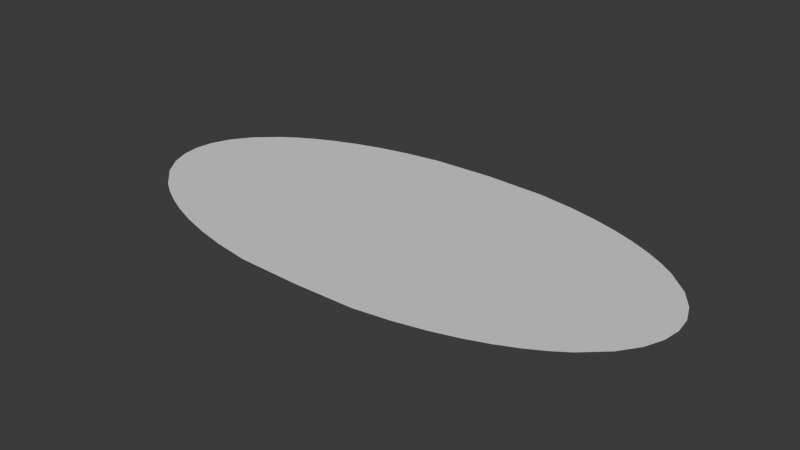 # Source: Mollweide_projection.blend  (saved by Blender 4.5.87; exported with 4.5.12 LTS)
import bpy
from mathutils import Matrix  # noqa: F401  (used for matrix-valued properties, if any)

bpy.ops.wm.read_factory_settings(use_empty=True)
scene = bpy.context.scene
scene.name = 'Scene'

# ---- collections
col_collection = bpy.data.collections.new('Collection'); scene.collection.children.link(col_collection)

# ---- node groups
ng_getbackmeridian = bpy.data.node_groups.new('GetBackMeridian()', 'GeometryNodeTree')
_s = ng_getbackmeridian.interface.new_socket(name='Boolean', in_out='OUTPUT', socket_type='NodeSocketBool')
_N = ng_getbackmeridian.nodes; _L = ng_getbackmeridian.links
n0 = _N.new('NodeGroupInput'); n0.name = 'Group Input'; n0.location = (-475, 0)
n1 = _N.new('FunctionNodeCompare'); n1.name = 'Compare.001'; n1.location = (138, 16)
n1.label = '<= 0'
n1.width = 100
n1.hide = True
n1.operation = 'LESS_EQUAL'
n1.inputs[6].default_value = (0.0, 0.0, 0.0, 0.0)
n1.inputs[7].default_value = (0.0, 0.0, 0.0, 0.0)
n2 = _N.new('FunctionNodeCompare'); n2.name = 'Compare'; n2.location = (140, -32)
n2.label = '== 0'
n2.width = 100
n2.hide = True
n2.operation = 'EQUAL'
n2.inputs[6].default_value = (0.0, 0.0, 0.0, 0.0)
n2.inputs[7].default_value = (0.0, 0.0, 0.0, 0.0)
n3 = _N.new('GeometryNodeInputPosition'); n3.name = 'Position.001'; n3.location = (-275, -26)
n4 = _N.new('ShaderNodeSeparateXYZ'); n4.name = 'Separate XYZ.001'; n4.location = (-71, 32)
n5 = _N.new('FunctionNodeBooleanMath'); n5.name = 'Boolean Math'; n5.location = (275, -8)
n5.width = 100
n5.hide = True
n6 = _N.new('NodeGroupOutput'); n6.name = 'Group Output'; n6.location = (518, 7)
_L.new(n4.outputs[0], n1.inputs[0])
_L.new(n3.outputs[0], n4.inputs[0])
_L.new(n4.outputs[1], n2.inputs[0])
_L.new(n1.outputs[0], n5.inputs[0])
_L.new(n2.outputs[0], n5.inputs[1])
_L.new(n5.outputs[0], n6.inputs[0])
n6.is_active_output = True
ng_mollweideprojection_001 = bpy.data.node_groups.new('MollweideProjection.001', 'GeometryNodeTree')
_s = ng_mollweideprojection_001.interface.new_socket(name='Geometry', in_out='OUTPUT', socket_type='NodeSocketGeometry')
_s = ng_mollweideprojection_001.interface.new_socket(name='Geometry', in_out='INPUT', socket_type='NodeSocketGeometry')
_s = ng_mollweideprojection_001.interface.new_socket(name='MollweideRadius', in_out='INPUT', socket_type='NodeSocketFloat')
_s.subtype = 'DISTANCE'
_s.default_value = 1.0
_s.min_value = 0.01
ng_mollweideprojection_001.is_modifier = True
_N = ng_mollweideprojection_001.nodes; _L = ng_mollweideprojection_001.links
n0 = _N.new('NodeFrame'); n0.name = 'Frame.020'; n0.location = (3196, 399)
n0.label = 'No Need to Hold Poles'
n0.width = 244
n1 = _N.new('NodeFrame'); n1.name = 'Frame.010'; n1.location = (-1616, 1340)
n1.label = 'Cut Back Meridian'
n1.width = 4309
n2 = _N.new('NodeFrame'); n2.name = 'Frame.004'; n2.location = (1638, -603)
n2.label = 'Find Faces Connected to BackMedian'
n2.width = 865
n3 = _N.new('NodeFrame'); n3.name = 'Frame.003'; n3.location = (1674, -387)
n3.label = 'Find BackMedian'
n3.width = 785
n4 = _N.new('NodeFrame'); n4.name = 'Frame.006'; n4.location = (2614, -751)
n4.label = 'Vertices Connected to Minus Faces'
n4.width = 363
n5 = _N.new('NodeFrame'); n5.name = 'Frame.005'; n5.location = (2647, -431)
n5.label = 'Vertices Connected to Plus Faces'
n5.width = 337
n6 = _N.new('NodeFrame'); n6.name = 'Frame.008'; n6.location = (3300, -593)
n6.label = 'Shift Minus Vertices'
n6.width = 465
n7 = _N.new('NodeFrame'); n7.name = 'Frame.007'; n7.location = (3152, -267)
n7.label = 'Shift Plus Vertices'
n7.width = 380
n8 = _N.new('NodeFrame'); n8.name = 'Frame.002'; n8.location = (2270, -40)
n8.label = 'Store Poles'
n8.width = 619
n9 = _N.new('NodeFrame'); n9.name = 'Frame.019'; n9.location = (30, -776)
n9.label = 'Input Geometry'
n9.width = 200
n10 = _N.new('NodeFrame'); n10.name = 'Frame.009'; n10.location = (3455, -911)
n10.label = 'Shift Back Poles'
n10.width = 824
n11 = _N.new('NodeFrame'); n11.name = 'Frame.018'; n11.location = (-1405, -159)
n11.label = 'Convert To Mollweide Position'
n11.width = 4089
n12 = _N.new('NodeFrame'); n12.name = 'Frame.017'; n12.location = (3101, -607)
n12.label = 'Mollweide Y'
n12.width = 629
n13 = _N.new('NodeFrame'); n13.name = 'Frame.015'; n13.location = (30, -145)
n13.label = 'R'
n13.width = 200
n14 = _N.new('NodeFrame'); n14.name = 'Frame.016'; n14.location = (2850, -40)
n14.label = 'Mollweide X'
n14.width = 881
n15 = _N.new('NodeFrame'); n15.name = 'Frame.014'; n15.location = (30, -40)
n15.label = 'R'
n15.width = 200
n16 = _N.new('NodeFrame'); n16.name = 'Frame.013'; n16.location = (748, -229)
n16.label = 'lambda'
n16.width = 200
n17 = _N.new('NodeFrame'); n17.name = 'Frame.011'; n17.location = (1068, -469)
n17.label = 'Iteration to Find Auxiliary Theta'
n17.width = 1843
n18 = _N.new('NodeFrame'); n18.name = 'Frame.012'; n18.location = (30, -143)
n18.label = 'LatLon Phi'
n18.width = 160
n19 = _N.new('NodeFrame'); n19.name = 'Frame.001'; n19.location = (665, -620)
n19.label = 'Spherical Theta'
n19.width = 160
n20 = _N.new('NodeFrame'); n20.name = 'Frame'; n20.location = (323, -238)
n20.label = 'lambda'
n20.width = 76
n21 = _N.new('GeometryNodeSetPosition'); n21.name = 'Set Position'; n21.location = (4225, 29)
n22 = _N.new('NodeGroupOutput'); n22.name = 'Group Output'; n22.location = (4634, 81)
n23 = _N.new('NodeGroupInput'); n23.name = 'Group Input.004'; n23.location = (4083, 164)
n24 = _N.new('GeometryNodeTriangulate'); n24.name = 'Triangulate'; n24.location = (644, -753)
n24.quad_method = 'FIXED'
n24.ngon_method = 'CLIP'
n25 = _N.new('GeometryNodeGroup'); n25.name = 'Group'; n25.location = (282, -894)
n25.width = 214
n25.node_tree = ng_getbackmeridian
n26 = _N.new('GeometryNodeGroup'); n26.name = 'Group.001'; n26.location = (700, -954)
n26.width = 214
n26.node_tree = ng_getbackmeridian
n27 = _N.new('NodeReroute'); n27.name = 'Reroute.008'; n27.location = (1768, -180)
n27.width = 16
n27.socket_idname = 'NodeSocketGeometry'
n28 = _N.new('GeometryNodeFaceOfCorner'); n28.name = 'Face of Corner'; n28.location = (326, -262)
n29 = _N.new('GeometryNodeInputPosition'); n29.name = 'Position.004'; n29.location = (320, -188)
n30 = _N.new('ShaderNodeSeparateXYZ'); n30.name = 'Separate XYZ.004'; n30.location = (695, -114)
n31 = _N.new('GeometryNodeCornersOfVertex'); n31.name = 'Corners of Vertex'; n31.location = (30, -315)
n32 = _N.new('GeometryNodeSampleIndex'); n32.name = 'Sample Index'; n32.location = (519, -40)
n32.data_type = 'FLOAT_VECTOR'
n32.domain = 'FACE'
n33 = _N.new('GeometryNodeSplitEdges'); n33.name = 'Split Edges'; n33.location = (1151, -739)
n34 = _N.new('GeometryNodeInputPosition'); n34.name = 'Position.005'; n34.location = (30, -110)
n35 = _N.new('FunctionNodeCompare'); n35.name = 'Compare.004'; n35.location = (518, -51)
n35.label = '<= 0'
n35.width = 100
n35.hide = True
n35.operation = 'LESS_EQUAL'
n35.inputs[6].default_value = (0.0, 0.0, 0.0, 0.0)
n35.inputs[7].default_value = (0.0, 0.0, 0.0, 0.0)
n36 = _N.new('FunctionNodeCompare'); n36.name = 'Compare.005'; n36.location = (520, -99)
n36.label = '== 0'
n36.width = 100
n36.hide = True
n36.operation = 'EQUAL'
n36.inputs[6].default_value = (0.0, 0.0, 0.0, 0.0)
n36.inputs[7].default_value = (0.0, 0.0, 0.0, 0.0)
n37 = _N.new('ShaderNodeSeparateXYZ'); n37.name = 'Separate XYZ.003'; n37.location = (217, -40)
n38 = _N.new('FunctionNodeBooleanMath'); n38.name = 'Boolean Math.002'; n38.location = (655, -75)
n38.width = 100
n38.hide = True
n39 = _N.new('FunctionNodeCompare'); n39.name = 'Compare.007'; n39.location = (30, -72)
n39.label = '< 0'
n39.width = 100
n39.hide = True
n39.operation = 'LESS_THAN'
n39.inputs[6].default_value = (0.0, 0.0, 0.0, 0.0)
n39.inputs[7].default_value = (0.0, 0.0, 0.0, 0.0)
n40 = _N.new('FunctionNodeBooleanMath'); n40.name = 'Boolean Math.004'; n40.location = (233, -45)
n40.width = 100
n40.hide = True
n41 = _N.new('FunctionNodeCompare'); n41.name = 'Compare.006'; n41.location = (30, -78)
n41.label = '> 0'
n41.width = 100
n41.hide = True
n41.inputs[6].default_value = (0.0, 0.0, 0.0, 0.0)
n41.inputs[7].default_value = (0.0, 0.0, 0.0, 0.0)
n42 = _N.new('FunctionNodeBooleanMath'); n42.name = 'Boolean Math.003'; n42.location = (207, -45)
n42.width = 100
n42.hide = True
n43 = _N.new('ShaderNodeCombineXYZ'); n43.name = 'Combine XYZ.001'; n43.location = (30, -216)
n43.hide = True
n44 = _N.new('GeometryNodeSetPosition'); n44.name = 'Set Position.001'; n44.location = (210, -40)
n45 = _N.new('GeometryNodeSetPosition'); n45.name = 'Set Position.002'; n45.location = (295, -40)
n46 = _N.new('ShaderNodeMath'); n46.name = 'Math.020'; n46.location = (30, -187)
n46.width = 101
n46.hide = True
n46.operation = 'MULTIPLY'
n46.inputs[1].default_value = -1.0
n47 = _N.new('ShaderNodeCombineXYZ'); n47.name = 'Combine XYZ.002'; n47.location = (164, -225)
n47.width = 122
n47.hide = True
n48 = _N.new('ShaderNodeValue'); n48.name = 'Value'; n48.location = (2833, -614)
n48.label = 'Very Small Shift Value'
n48.width = 200
n48.outputs[0].default_value = 0.0001
n49 = _N.new('FunctionNodeBooleanMath'); n49.name = 'Boolean Math.005'; n49.location = (166, -230)
n49.width = 100
n49.hide = True
n50 = _N.new('FunctionNodeCompare'); n50.name = 'Compare.009'; n50.location = (30, -279)
n50.label = '== 0'
n50.width = 100
n50.hide = True
n50.operation = 'EQUAL'
n50.inputs[6].default_value = (0.0, 0.0, 0.0, 0.0)
n50.inputs[7].default_value = (0.0, 0.0, 0.0, 0.0)
n50.inputs[12].default_value = 0.01
n51 = _N.new('FunctionNodeCompare'); n51.name = 'Compare.008'; n51.location = (32, -205)
n51.label = '== 0'
n51.width = 100
n51.hide = True
n51.operation = 'EQUAL'
n51.inputs[6].default_value = (0.0, 0.0, 0.0, 0.0)
n51.inputs[7].default_value = (0.0, 0.0, 0.0, 0.0)
n51.inputs[12].default_value = 0.01
n52 = _N.new('GeometryNodeStoreNamedAttribute'); n52.name = 'Store Named Attribute'; n52.location = (449, -40)
n52.data_type = 'BOOLEAN'
n52.inputs[2].default_value = 'Pole'
n52.inputs[3].default_value = True
n53 = _N.new('NodeGroupInput'); n53.name = 'Group Input.003'; n53.location = (30, -40)
n54 = _N.new('ShaderNodeCombineXYZ'); n54.name = 'Combine XYZ.003'; n54.location = (411, -190)
n55 = _N.new('ShaderNodeSeparateXYZ'); n55.name = 'Separate XYZ.001'; n55.location = (207, -213)
n56 = _N.new('GeometryNodeInputPosition'); n56.name = 'Position.001'; n56.location = (30, -209)
n57 = _N.new('GeometryNodeSetPosition'); n57.name = 'Set Position.003'; n57.location = (654, -44)
n58 = _N.new('GeometryNodeInputNamedAttribute'); n58.name = 'Named Attribute'; n58.location = (217, -40)
n58.width = 131
n58.data_type = 'BOOLEAN'
n58.inputs[0].default_value = 'Pole'
n59 = _N.new('GeometryNodeRemoveAttribute'); n59.name = 'Remove Named Attribute'; n59.location = (30, -40)
n59.width = 184
n59.inputs[1].default_value = 'Pole'
n60 = _N.new('NodeGroupInput'); n60.name = 'Group Input.001'; n60.location = (30, -40)
n61 = _N.new('ShaderNodeMath'); n61.name = 'Math.015'; n61.location = (261, -45)
n61.width = 100
n61.hide = True
n61.operation = 'SINE'
n62 = _N.new('ShaderNodeCombineXYZ'); n62.name = 'Combine XYZ'; n62.location = (3919, -437)
n63 = _N.new('ShaderNodeMath'); n63.name = 'Math.018'; n63.location = (499, -147)
n63.width = 100
n63.hide = True
n63.operation = 'MULTIPLY'
n64 = _N.new('ShaderNodeMath'); n64.name = 'Math.002'; n64.location = (287, -242)
n64.label = 'x sqrt(2)'
n64.width = 105
n64.hide = True
n64.operation = 'MULTIPLY'
n64.inputs[1].default_value = 1.414
n65 = _N.new('NodeGroupInput'); n65.name = 'Group Input.002'; n65.location = (30, -40)
n66 = _N.new('ShaderNodeMath'); n66.name = 'Math.003'; n66.location = (525, -202)
n66.width = 100
n66.hide = True
n66.operation = 'MULTIPLY'
n67 = _N.new('ShaderNodeMath'); n67.name = 'Math.001'; n67.location = (301, -137)
n67.label = 'x 2 sqrt(2) / pi'
n67.width = 126
n67.hide = True
n67.operation = 'MULTIPLY'
n67.inputs[1].default_value = 0.9003
n68 = _N.new('ShaderNodeMath'); n68.name = 'Math.017'; n68.location = (751, -276)
n68.width = 100
n68.hide = True
n68.operation = 'MULTIPLY'
n69 = _N.new('ShaderNodeMath'); n69.name = 'Math'; n69.location = (30, -40)
n69.operation = 'ARCTAN2'
n70 = _N.new('ShaderNodeMath'); n70.name = 'Math.014'; n70.location = (1417, -199)
n70.operation = 'SUBTRACT'
n71 = _N.new('NodeReroute'); n71.name = 'Reroute.004'; n71.location = (1319, -382)
n71.width = 16
n71.socket_idname = 'NodeSocketFloat'
n72 = _N.new('NodeReroute'); n72.name = 'Reroute.003'; n72.location = (582, -380)
n72.width = 16
n72.socket_idname = 'NodeSocketFloat'
n73 = _N.new('ShaderNodeMath'); n73.name = 'Math.010'; n73.location = (993, -137)
n73.width = 100
n73.hide = True
n74 = _N.new('ShaderNodeMath'); n74.name = 'Math.008'; n74.location = (804, -45)
n74.label = 'x (- pi)'
n74.width = 100
n74.hide = True
n74.operation = 'MULTIPLY'
n74.inputs[1].default_value = -3.142
n75 = _N.new('ShaderNodeMath'); n75.name = 'Math.019'; n75.location = (30, -45)
n75.label = 'pi/2 - theta'
n75.width = 100
n75.hide = True
n75.operation = 'SUBTRACT'
n75.inputs[0].default_value = 1.571
n76 = _N.new('GeometryNodeRepeatInput'); n76.name = 'Repeat Input'; n76.location = (227, -109)
n76.inputs[0].default_value = 10
n77 = _N.new('ShaderNodeMath'); n77.name = 'Math.005'; n77.location = (502, -153)
n77.label = ' x 2'
n77.width = 100
n77.hide = True
n77.operation = 'MULTIPLY'
n77.inputs[1].default_value = 2.0
n78 = _N.new('ShaderNodeMath'); n78.name = 'Math.006'; n78.location = (648, -123)
n78.width = 100
n78.hide = True
n78.operation = 'SINE'
n79 = _N.new('ShaderNodeMath'); n79.name = 'Math.009'; n79.location = (798, -144)
n79.width = 100
n79.hide = True
n80 = _N.new('GeometryNodeRepeatOutput'); n80.name = 'Repeat Output'; n80.location = (1673, -102)
n80.repeat_items.clear()
_it = n80.repeat_items.new('FLOAT', 'AuxThetaN')
n81 = _N.new('ShaderNodeMath'); n81.name = 'Math.013'; n81.location = (1149, -201)
n81.width = 100
n81.hide = True
n81.operation = 'DIVIDE'
n82 = _N.new('GeometryNodeInputPosition'); n82.name = 'Position'; n82.location = (30, -488)
n83 = _N.new('ShaderNodeVectorMath'); n83.name = 'Vector Math'; n83.location = (230, -513)
n83.width = 102
n83.hide = True
n83.operation = 'NORMALIZE'
n84 = _N.new('ShaderNodeSeparateXYZ'); n84.name = 'Separate XYZ'; n84.location = (401, -420)
n85 = _N.new('ShaderNodeMath'); n85.name = 'Math.004'; n85.location = (30, -45)
n85.width = 100
n85.hide = True
n85.operation = 'ARCCOSINE'
n86 = _N.new('NodeReroute'); n86.name = 'Reroute'; n86.location = (38, -48)
n86.width = 16
n86.socket_idname = 'NodeSocketFloat'
n87 = _N.new('ShaderNodeMath'); n87.name = 'Math.007'; n87.location = (533, -229)
n87.width = 100
n87.hide = True
n87.operation = 'COSINE'
n88 = _N.new('ShaderNodeMath'); n88.name = 'Math.021'; n88.location = (687, -232)
n88.width = 100
n88.hide = True
n88.operation = 'MULTIPLY'
n89 = _N.new('ShaderNodeMath'); n89.name = 'Math.012'; n89.location = (828, -235)
n89.label = 'x 4'
n89.width = 100
n89.hide = True
n89.operation = 'MULTIPLY'
n89.inputs[1].default_value = 4.0
n90 = _N.new('ShaderNodeMath'); n90.name = 'Math.016'; n90.location = (525, -335)
n90.width = 100
n90.hide = True
n90.operation = 'COSINE'
n76.pair_with_output(n80)
n2.parent = n1
n3.parent = n1
n4.parent = n1
n5.parent = n1
n6.parent = n1
n7.parent = n1
n8.parent = n1
n9.parent = n1
n10.parent = n1
n12.parent = n11
n13.parent = n12
n14.parent = n11
n15.parent = n14
n16.parent = n11
n17.parent = n11
n18.parent = n17
n19.parent = n11
n20.parent = n14
n24.parent = n1
n25.parent = n1
n26.parent = n1
n27.parent = n1
n28.parent = n2
n29.parent = n2
n30.parent = n2
n31.parent = n2
n32.parent = n2
n33.parent = n1
n34.parent = n3
n35.parent = n3
n36.parent = n3
n37.parent = n3
n38.parent = n3
n39.parent = n4
n40.parent = n4
n41.parent = n5
n42.parent = n5
n43.parent = n7
n44.parent = n7
n45.parent = n6
n46.parent = n6
n47.parent = n6
n48.parent = n1
n49.parent = n8
n50.parent = n8
n51.parent = n8
n52.parent = n8
n53.parent = n9
n54.parent = n10
n55.parent = n10
n56.parent = n10
n57.parent = n10
n58.parent = n10
n59.parent = n0
n60.parent = n13
n61.parent = n12
n62.parent = n11
n63.parent = n12
n64.parent = n12
n65.parent = n15
n66.parent = n14
n67.parent = n14
n68.parent = n14
n69.parent = n16
n70.parent = n17
n71.parent = n17
n72.parent = n17
n73.parent = n17
n74.parent = n17
n75.parent = n18
n76.parent = n17
n77.parent = n17
n78.parent = n17
n79.parent = n17
n80.parent = n17
n81.parent = n17
n82.parent = n11
n83.parent = n11
n84.parent = n11
n85.parent = n19
n86.parent = n20
n87.parent = n17
n88.parent = n17
n89.parent = n17
n90.parent = n14
_L.new(n82.outputs[0], n83.inputs[0])
_L.new(n83.outputs[0], n84.inputs[0])
_L.new(n67.outputs[0], n66.inputs[0])
_L.new(n86.outputs[0], n66.inputs[1])
_L.new(n60.outputs[1], n64.inputs[0])
_L.new(n65.outputs[1], n67.inputs[0])
_L.new(n84.outputs[2], n85.inputs[0])
_L.new(n76.outputs[1], n77.inputs[0])
_L.new(n77.outputs[0], n78.inputs[0])
_L.new(n84.outputs[2], n74.inputs[0])
_L.new(n78.outputs[0], n79.inputs[0])
_L.new(n77.outputs[0], n79.inputs[1])
_L.new(n74.outputs[0], n73.inputs[0])
_L.new(n79.outputs[0], n73.inputs[1])
_L.new(n73.outputs[0], n81.inputs[0])
_L.new(n76.outputs[1], n72.inputs[0])
_L.new(n72.outputs[0], n71.inputs[0])
_L.new(n71.outputs[0], n70.inputs[0])
_L.new(n81.outputs[0], n70.inputs[1])
_L.new(n70.outputs[0], n80.inputs[0])
_L.new(n80.outputs[0], n61.inputs[0])
_L.new(n80.outputs[0], n90.inputs[0])
_L.new(n66.outputs[0], n68.inputs[0])
_L.new(n90.outputs[0], n68.inputs[1])
_L.new(n64.outputs[0], n63.inputs[1])
_L.new(n61.outputs[0], n63.inputs[0])
_L.new(n68.outputs[0], n62.inputs[0])
_L.new(n63.outputs[0], n62.inputs[1])
_L.new(n62.outputs[0], n21.inputs[2])
_L.new(n85.outputs[0], n75.inputs[1])
_L.new(n75.outputs[0], n76.inputs[1])
_L.new(n25.outputs[0], n24.inputs[1])
_L.new(n53.outputs[0], n24.inputs[0])
_L.new(n24.outputs[0], n33.inputs[0])
_L.new(n37.outputs[1], n36.inputs[0])
_L.new(n36.outputs[0], n35.inputs[2])
_L.new(n37.outputs[0], n35.inputs[0])
_L.new(n35.outputs[0], n38.inputs[0])
_L.new(n36.outputs[0], n38.inputs[1])
_L.new(n28.outputs[0], n32.inputs[2])
_L.new(n29.outputs[0], n32.inputs[1])
_L.new(n32.outputs[0], n30.inputs[0])
_L.new(n30.outputs[1], n41.inputs[0])
_L.new(n33.outputs[0], n32.inputs[0])
_L.new(n33.outputs[0], n27.inputs[0])
_L.new(n38.outputs[0], n42.inputs[0])
_L.new(n41.outputs[0], n42.inputs[1])
_L.new(n42.outputs[0], n44.inputs[1])
_L.new(n30.outputs[1], n39.inputs[0])
_L.new(n38.outputs[0], n40.inputs[0])
_L.new(n39.outputs[0], n40.inputs[1])
_L.new(n48.outputs[0], n43.inputs[1])
_L.new(n43.outputs[0], n44.inputs[3])
_L.new(n48.outputs[0], n46.inputs[0])
_L.new(n47.outputs[0], n45.inputs[3])
_L.new(n34.outputs[0], n37.inputs[0])
_L.new(n44.outputs[0], n45.inputs[0])
_L.new(n46.outputs[0], n47.inputs[1])
_L.new(n40.outputs[0], n45.inputs[1])
_L.new(n84.outputs[1], n69.inputs[0])
_L.new(n84.outputs[0], n69.inputs[1])
_L.new(n31.outputs[0], n28.inputs[0])
_L.new(n26.outputs[0], n33.inputs[1])
_L.new(n37.outputs[0], n51.inputs[0])
_L.new(n37.outputs[1], n50.inputs[1])
_L.new(n51.outputs[0], n49.inputs[0])
_L.new(n50.outputs[0], n49.inputs[1])
_L.new(n49.outputs[0], n52.inputs[1])
_L.new(n27.outputs[0], n52.inputs[0])
_L.new(n52.outputs[0], n44.inputs[0])
_L.new(n58.outputs[0], n57.inputs[1])
_L.new(n56.outputs[0], n55.inputs[0])
_L.new(n55.outputs[2], n54.inputs[2])
_L.new(n54.outputs[0], n57.inputs[2])
_L.new(n45.outputs[0], n57.inputs[0])
_L.new(n59.outputs[0], n21.inputs[0])
_L.new(n69.outputs[0], n86.inputs[0])
_L.new(n57.outputs[0], n59.inputs[0])
_L.new(n21.outputs[0], n22.inputs[0])
_L.new(n76.outputs[1], n87.inputs[0])
_L.new(n87.outputs[0], n88.inputs[0])
_L.new(n87.outputs[0], n88.inputs[1])
_L.new(n89.outputs[0], n81.inputs[1])
_L.new(n88.outputs[0], n89.inputs[0])
n22.is_active_output = True

# ---- world
world_world = bpy.data.worlds.new('World'); scene.world = world_world
world_world.use_nodes = True; world_world.node_tree.nodes.clear()
_N = world_world.node_tree.nodes; _L = world_world.node_tree.links
n0 = _N.new('ShaderNodeOutputWorld'); n0.name = 'World Output'; n0.location = (300, 300)
n1 = _N.new('ShaderNodeBackground'); n1.name = 'Background'; n1.location = (10, 300)
n1.inputs[0].default_value = (0.05088, 0.05088, 0.05088, 1.0)
_L.new(n1.outputs[0], n0.inputs[0])
n0.is_active_output = True
world_world.color = (0.05088, 0.05088, 0.05088)
world_world.use_sun_shadow = False
world_world.sun_shadow_jitter_overblur = 0.0

# ---- meshes
me_healpix_sphere_nside8 = bpy.data.meshes.new('healpix_sphere_nside8')
me_healpix_sphere_nside8.from_pydata([(0.1019, 7.51e-08, 0.9948), (6.241e-18, 0.1019, 0.9948), (0.0, 7.55e-08, 1.0), (-1.872e-17, -0.1019, 0.9948), (0.1436, -0.1436, 0.9792), (1.243e-17, 0.2031, 0.9792), (-0.1436, 0.1436, 0.9792), (-0.1019, 7.51e-08, 0.9948), (-0.262, -0.1513, 0.9531), (-0.1436, -0.1436, 0.9792), (-3.73e-17, -0.2031, 0.9792), (0.262, -0.1513, 0.9531), (0.3026, 7.196e-08, 0.9531), (0.1436, 0.1436, 0.9792), (0.1513, 0.262, 0.9531), (0.1529, 0.3692, 0.9167), (1.853e-17, 0.3026, 0.9531), (-0.262, 0.1513, 0.9531), (-0.2031, 7.393e-08, 0.9792), (-0.3026, 7.196e-08, 0.9531), (-0.3692, -0.1529, 0.9167), (-0.1513, -0.262, 0.9531), (-5.558e-17, -0.3026, 0.9531), (0.1513, -0.262, 0.9531), (0.2031, 7.393e-08, 0.9792), (0.3692, -0.1529, 0.9167), (0.3997, 6.921e-08, 0.9167), (0.262, 0.1513, 0.9531), (0.2826, 0.2826, 0.9167), (0.29, 0.3992, 0.8698), (0.1525, 0.4693, 0.8698), (-0.1529, 0.3692, 0.9167), (-0.1513, 0.262, 0.9531), (-0.2826, 0.2826, 0.9167), (-0.3692, 0.1529, 0.9167), (-0.4693, 0.1525, 0.8698), (-0.2826, -0.2826, 0.9167), (-0.29, -0.3992, 0.8698), (-0.1529, -0.3692, 0.9167), (0.1529, -0.3692, 0.9167), (0.29, -0.3992, 0.8698), (0.3992, -0.29, 0.8698), (0.3692, 0.1529, 0.9167), (0.3992, 0.29, 0.8698), (0.1509, 0.5631, 0.8125), (2.447e-17, 0.3997, 0.9167), (-0.1525, 0.4693, 0.8698), (-0.4122, 0.4122, 0.8125), (-0.3997, 6.921e-08, 0.9167), (-0.4934, 6.567e-08, 0.8698), (-0.4693, -0.1525, 0.8698), (-0.5049, -0.2915, 0.8125), (-0.3992, -0.29, 0.8698), (-7.341e-17, -0.3997, 0.9167), (-0.1525, -0.4693, 0.8698), (-0.1509, -0.5631, 0.8125), (-9.064e-17, -0.4934, 0.8698), (0.1525, -0.4693, 0.8698), (0.2915, -0.5049, 0.8125), (0.2826, -0.2826, 0.9167), (0.4122, -0.4122, 0.8125), (0.5049, -0.2915, 0.8125), (0.4693, -0.1525, 0.8698), (0.4934, 6.567e-08, 0.8698), (0.4693, 0.1525, 0.8698), (0.6012, 0.2895, 0.7448), (0.5049, 0.2915, 0.8125), (0.5217, 0.4161, 0.7448), (0.4161, 0.5217, 0.7448), (0.2915, 0.5049, 0.8125), (3.021e-17, 0.4934, 0.8698), (0.1485, 0.6506, 0.7448), (3.57e-17, 0.583, 0.8125), (-0.29, 0.3992, 0.8698), (-0.4161, 0.5217, 0.7448), (-0.3992, 0.29, 0.8698), (-0.5217, 0.4161, 0.7448), (-0.5049, 0.2915, 0.8125), (-0.6012, 0.2895, 0.7448), (-0.5631, 0.1509, 0.8125), (-0.583, 6.134e-08, 0.8125), (-0.5631, -0.1509, 0.8125), (-0.5217, -0.4161, 0.7448), (-0.4122, -0.4122, 0.8125), (-0.2915, -0.5049, 0.8125), (-0.2895, -0.6012, 0.7448), (-0.1485, -0.6506, 0.7448), (0.1509, -0.5631, 0.8125), (0.2895, -0.6012, 0.7448), (0.5631, -0.1509, 0.8125), (0.583, 6.134e-08, 0.8125), (0.5631, 0.1509, 0.8125), (0.6506, 0.1485, 0.7448), (0.6886, 0.2852, 0.6667), (0.4122, 0.4122, 0.8125), (0.527, 0.527, 0.6667), (4.086e-17, 0.6673, 0.7448), (-0.1454, 0.731, 0.6667), (-0.1485, 0.6506, 0.7448), (-0.1509, 0.5631, 0.8125), (-0.2852, 0.6886, 0.6667), (-0.2915, 0.5049, 0.8125), (-0.6886, 0.2852, 0.6667), (-0.6506, 0.1485, 0.7448), (-0.6673, 5.623e-08, 0.7448), (-0.6506, -0.1485, 0.7448), (-0.6197, -0.4141, 0.6667), (-0.527, -0.527, 0.6667), (-0.4161, -0.5217, 0.7448), (-1.071e-16, -0.583, 0.8125), (0.4161, -0.5217, 0.7448), (0.5217, -0.4161, 0.7448), (0.6506, -0.1485, 0.7448), (0.6673, 5.623e-08, 0.7448), (0.6197, 0.4141, 0.6667), (0.5153, 0.6279, 0.5833), (0.4141, 0.6197, 0.6667), (0.2895, 0.6012, 0.7448), (0.1454, 0.731, 0.6667), (-0.2895, 0.6012, 0.7448), (-0.4141, 0.6197, 0.6667), (-0.5153, 0.6279, 0.5833), (-0.6197, 0.4141, 0.6667), (-0.7773, 0.2358, 0.5833), (-0.731, 0.1454, 0.6667), (-0.731, -0.1454, 0.6667), (-0.7773, -0.2358, 0.5833), (-0.6886, -0.2852, 0.6667), (-0.6012, -0.2895, 0.7448), (-0.7163, -0.3829, 0.5833), (-0.4141, -0.6197, 0.6667), (-0.2852, -0.6886, 0.6667), (-0.1454, -0.731, 0.6667), (-1.226e-16, -0.6673, 0.7448), (-1.369e-16, -0.7454, 0.6667), (0.1485, -0.6506, 0.7448), (0.1454, -0.731, 0.6667), (0.2358, -0.7773, 0.5833), (0.4141, -0.6197, 0.6667), (0.527, -0.527, 0.6667), (0.6279, -0.5153, 0.5833), (0.6012, -0.2895, 0.7448), (0.731, -0.1454, 0.6667), (0.8083, -0.07961, 0.5833), (0.7454, 5.033e-08, 0.6667), (0.866, 3.775e-08, 0.5), (0.8083, 0.07961, 0.5833), (0.731, 0.1454, 0.6667), (0.7773, 0.2358, 0.5833), (0.6279, 0.5153, 0.5833), (0.2852, 0.6886, 0.6667), (0.3314, 0.8001, 0.5), (4.564e-17, 0.7454, 0.6667), (0.07961, 0.8083, 0.5833), (-0.07961, 0.8083, 0.5833), (-0.2358, 0.7773, 0.5833), (-0.4811, 0.7201, 0.5), (-0.527, 0.527, 0.6667), (-0.6124, 0.6124, 0.5), (-0.7201, 0.4811, 0.5), (-0.7163, 0.3829, 0.5833), (-0.8083, 0.07961, 0.5833), (-0.7454, 5.033e-08, 0.6667), (-0.866, 3.775e-08, 0.5), (-0.8083, -0.07961, 0.5833), (-0.5153, -0.6279, 0.5833), (-0.3829, -0.7163, 0.5833), (-0.3314, -0.8001, 0.5), (-0.2358, -0.7773, 0.5833), (-0.169, -0.8494, 0.5), (0.07961, -0.8083, 0.5833), (0.169, -0.8494, 0.5), (0.2852, -0.6886, 0.6667), (0.3829, -0.7163, 0.5833), (0.5153, -0.6279, 0.5833), (0.6124, -0.6124, 0.5), (0.6197, -0.4141, 0.6667), (0.6886, -0.2852, 0.6667), (0.7163, -0.3829, 0.5833), (0.7773, -0.2358, 0.5833), (0.7163, 0.3829, 0.5833), (0.8001, 0.3314, 0.5), (0.7201, 0.4811, 0.5), (0.7027, 0.5767, 0.4167), (0.6124, 0.6124, 0.5), (0.5767, 0.7027, 0.4167), (0.3829, 0.7163, 0.5833), (0.4811, 0.7201, 0.5), (0.2358, 0.7773, 0.5833), (0.2639, 0.8699, 0.4167), (0.169, 0.8494, 0.5), (0.0891, 0.9047, 0.4167), (-0.2639, 0.8699, 0.4167), (-0.3829, 0.7163, 0.5833), (-0.3314, 0.8001, 0.5), (-0.6279, 0.5153, 0.5833), (-0.7027, 0.5767, 0.4167), (-0.8001, 0.3314, 0.5), (-0.8494, 0.169, 0.5), (-0.8699, -0.2639, 0.4167), (-0.8001, -0.3314, 0.5), (-0.6279, -0.5153, 0.5833), (-0.4811, -0.7201, 0.5), (-0.4285, -0.8017, 0.4167), (-0.2639, -0.8699, 0.4167), (-0.07961, -0.8083, 0.5833), (-1.591e-16, -0.866, 0.5), (0.0891, -0.9047, 0.4167), (0.4811, -0.7201, 0.5), (0.8017, -0.4285, 0.4167), (0.8001, -0.3314, 0.5), (0.8494, -0.169, 0.5), (0.9047, -0.0891, 0.4167), (0.8494, 0.169, 0.5), (0.8017, 0.4285, 0.4167), (0.7839, 0.5238, 0.3333), (0.4285, 0.8017, 0.4167), (0.3608, 0.871, 0.3333), (5.303e-17, 0.866, 0.5), (-0.169, 0.8494, 0.5), (-0.5238, 0.7839, 0.3333), (-0.9047, 0.0891, 0.4167), (-0.8494, -0.169, 0.5), (-0.9047, -0.0891, 0.4167), (-0.8017, -0.4285, 0.4167), (-0.7201, -0.4811, 0.5), (-0.6124, -0.6124, 0.5), (-0.5767, -0.7027, 0.4167), (-1.732e-16, -0.9428, 0.3333), (0.3314, -0.8001, 0.5), (0.3608, -0.871, 0.3333), (0.4285, -0.8017, 0.4167), (0.5767, -0.7027, 0.4167), (0.7027, -0.5767, 0.4167), (0.7201, -0.4811, 0.5), (0.8699, -0.2639, 0.4167), (0.9047, 0.0891, 0.4167), (0.9428, 2.517e-08, 0.3333), (0.8699, 0.2639, 0.4167), (0.9247, 0.1839, 0.3333), (0.871, 0.3608, 0.3333), (0.6667, 0.6667, 0.3333), (0.5238, 0.7839, 0.3333), (0.1839, 0.9247, 0.3333), (-0.0891, 0.9047, 0.4167), (5.773e-17, 0.9428, 0.3333), (-0.0949, 0.9636, 0.25), (-0.1839, 0.9247, 0.3333), (-0.4285, 0.8017, 0.4167), (-0.3608, 0.871, 0.3333), (-0.5767, 0.7027, 0.4167), (-0.7839, 0.5238, 0.3333), (-0.8017, 0.4285, 0.4167), (-0.8539, 0.4564, 0.25), (-0.8699, 0.2639, 0.4167), (-0.9247, 0.1839, 0.3333), (-0.9428, 2.517e-08, 0.3333), (-0.9636, -0.0949, 0.25), (-0.9247, -0.1839, 0.3333), (-0.871, -0.3608, 0.3333), (-0.7839, -0.5238, 0.3333), (-0.7027, -0.5767, 0.4167), (-0.7485, -0.6142, 0.25), (-0.6667, -0.6667, 0.3333), (-0.3608, -0.871, 0.3333), (-0.1839, -0.9247, 0.3333), (-0.0891, -0.9047, 0.4167), (0.2639, -0.8699, 0.4167), (0.5238, -0.7839, 0.3333), (0.6142, -0.7485, 0.25), (0.6667, -0.6667, 0.3333), (0.871, -0.3608, 0.3333), (0.9636, -0.0949, 0.25), (0.9636, 0.0949, 0.25), (0.9266, 0.2811, 0.25), (0.7485, 0.6142, 0.25), (0.6142, 0.7485, 0.25), (0.3773, 0.911, 0.1667), (0.2811, 0.9266, 0.25), (-0.2811, 0.9266, 0.25), (-0.3773, 0.911, 0.1667), (-0.4564, 0.8539, 0.25), (-0.6667, 0.6667, 0.3333), (-0.6142, 0.7485, 0.25), (-0.7485, 0.6142, 0.25), (-0.8198, 0.5478, 0.1667), (-0.871, 0.3608, 0.3333), (-0.911, 0.3773, 0.1667), (-0.9266, 0.2811, 0.25), (-0.9636, 0.0949, 0.25), (-0.986, 1.258e-08, 0.1667), (-0.9671, -0.1924, 0.1667), (-0.9266, -0.2811, 0.25), (-0.8539, -0.4564, 0.25), (-0.6142, -0.7485, 0.25), (-0.5238, -0.7839, 0.3333), (-0.5478, -0.8198, 0.1667), (-0.4564, -0.8539, 0.25), (-0.1924, -0.9671, 0.1667), (-0.0949, -0.9636, 0.25), (0.1839, -0.9247, 0.3333), (0.0949, -0.9636, 0.25), (0.4564, -0.8539, 0.25), (0.5478, -0.8198, 0.1667), (0.6972, -0.6972, 0.1667), (0.7839, -0.5238, 0.3333), (0.7485, -0.6142, 0.25), (0.8539, -0.4564, 0.25), (0.9266, -0.2811, 0.25), (0.9247, -0.1839, 0.3333), (0.9671, -0.1924, 0.1667), (0.9536, 0.2893, 0.08333), (0.8539, 0.4564, 0.25), (0.4564, 0.8539, 0.25), (0.4698, 0.8789, 0.08333), (0.0949, 0.9636, 0.25), (0.1924, 0.9671, 0.1667), (0.09768, 0.9917, 0.08333), (-0.1924, 0.9671, 0.1667), (-0.2893, 0.9536, 0.08333), (-0.4698, 0.8789, 0.08333), (-0.5478, 0.8198, 0.1667), (-0.6322, 0.7703, 0.08333), (-0.6972, 0.6972, 0.1667), (-0.9536, 0.2893, 0.08333), (-0.9671, 0.1924, 0.1667), (-0.6322, -0.7703, 0.08333), (-0.4698, -0.8789, 0.08333), (-0.2811, -0.9266, 0.25), (-0.3773, -0.911, 0.1667), (0.09768, -0.9917, 0.08333), (0.2811, -0.9266, 0.25), (0.1924, -0.9671, 0.1667), (0.3773, -0.911, 0.1667), (0.8198, -0.5478, 0.1667), (0.9536, -0.2893, 0.08333), (0.986, 1.258e-08, 0.1667), (0.9671, 0.1924, 0.1667), (0.911, 0.3773, 0.1667), (0.8198, 0.5478, 0.1667), (0.8789, 0.4698, 0.08333), (0.7703, 0.6322, 0.08333), (0.6972, 0.6972, 0.1667), (0.7071, 0.7071, -5.339e-08), (0.5478, 0.8198, 0.1667), (0.6322, 0.7703, 0.08333), (0.5556, 0.8315, -6.277e-08), (0.3827, 0.9239, -6.975e-08), (0.2893, 0.9536, 0.08333), (6.038e-17, 0.986, 0.1667), (-0.09768, 0.9917, 0.08333), (-0.7703, 0.6322, 0.08333), (-0.8789, 0.4698, 0.08333), (-0.9917, 0.09768, 0.08333), (-0.9917, -0.09768, 0.08333), (-0.9808, -0.1951, 1.473e-08), (-0.911, -0.3773, 0.1667), (-0.9239, -0.3827, 2.889e-08), (-0.8198, -0.5478, 0.1667), (-0.8789, -0.4698, 0.08333), (-0.7703, -0.6322, 0.08333), (-0.6972, -0.6972, 0.1667), (-0.3827, -0.9239, 6.975e-08), (-0.1951, -0.9808, 7.405e-08), (-0.09768, -0.9917, 0.08333), (-1.811e-16, -0.986, 0.1667), (0.6322, -0.7703, 0.08333), (0.7703, -0.6322, 0.08333), (0.911, -0.3773, 0.1667), (0.9917, -0.09768, 0.08333), (0.9917, 0.09768, 0.08333), (0.9808, 0.1951, -1.473e-08), (0.9536, 0.2893, -0.08333), (6.123e-17, 1.0, -7.55e-08), (-0.1951, 0.9808, -7.405e-08), (-0.3827, 0.9239, -6.975e-08), (-0.4698, 0.8789, -0.08333), (-0.5556, 0.8315, -6.277e-08), (-0.7071, 0.7071, -5.339e-08), (-0.8315, 0.5556, -4.194e-08), (-0.8789, 0.4698, -0.08333), (-0.9239, 0.3827, -2.889e-08), (-0.9808, 0.1951, -1.473e-08), (-0.9536, -0.2893, 0.08333), (-0.9536, -0.2893, -0.08333), (-0.8315, -0.5556, 4.194e-08), (-0.7703, -0.6322, -0.08333), (-0.7071, -0.7071, 5.339e-08), (-0.5556, -0.8315, 6.277e-08), (-0.4698, -0.8789, -0.08333), (-0.2893, -0.9536, 0.08333), (0.2893, -0.9536, 0.08333), (0.1951, -0.9808, 7.405e-08), (0.4698, -0.8789, 0.08333), (0.3827, -0.9239, 6.975e-08), (0.5556, -0.8315, 6.277e-08), (0.6322, -0.7703, -0.08333), (0.7071, -0.7071, 5.339e-08), (0.8315, -0.5556, 4.194e-08), (0.8789, -0.4698, 0.08333), (0.9239, -0.3827, 2.889e-08), (0.9808, -0.1951, 1.473e-08), (1.0, 0.0, 0.0), (0.986, -1.258e-08, -0.1667), (0.9671, 0.1924, -0.1667), (0.9239, 0.3827, -2.889e-08), (0.8315, 0.5556, -4.194e-08), (0.8789, 0.4698, -0.08333), (0.6322, 0.7703, -0.08333), (0.4698, 0.8789, -0.08333), (0.1951, 0.9808, -7.405e-08), (0.2893, 0.9536, -0.08333), (-0.09768, 0.9917, -0.08333), (-0.7703, 0.6322, -0.08333), (-0.911, 0.3773, -0.1667), (-0.9536, 0.2893, -0.08333), (-0.9671, 0.1924, -0.1667), (-1.0, 1.225e-16, -9.246e-24), (-0.9917, 0.09768, -0.08333), (-0.986, -1.258e-08, -0.1667), (-0.9917, -0.09768, -0.08333), (-0.9671, -0.1924, -0.1667), (-0.8789, -0.4698, -0.08333), (-0.5478, -0.8198, -0.1667), (-0.3773, -0.911, -0.1667), (-0.2893, -0.9536, -0.08333), (-1.837e-16, -1.0, 7.55e-08), (0.1924, -0.9671, -0.1667), (0.2893, -0.9536, -0.08333), (0.7703, -0.6322, -0.08333), (0.8789, -0.4698, -0.08333), (0.911, -0.3773, -0.1667), (0.9536, -0.2893, -0.08333), (0.9917, 0.09768, -0.08333), (0.911, 0.3773, -0.1667), (0.7703, 0.6322, -0.08333), (0.6972, 0.6972, -0.1667), (0.4564, 0.8539, -0.25), (0.3773, 0.911, -0.1667), (0.1924, 0.9671, -0.1667), (0.09768, 0.9917, -0.08333), (0.0949, 0.9636, -0.25), (-0.2893, 0.9536, -0.08333), (-0.3773, 0.911, -0.1667), (-0.4564, 0.8539, -0.25), (-0.6322, 0.7703, -0.08333), (-0.5478, 0.8198, -0.1667), (-0.6972, 0.6972, -0.1667), (-0.9636, -0.0949, -0.25), (-0.9266, -0.2811, -0.25), (-0.911, -0.3773, -0.1667), (-0.8198, -0.5478, -0.1667), (-0.6322, -0.7703, -0.08333), (-0.1924, -0.9671, -0.1667), (-0.09768, -0.9917, -0.08333), (-0.0949, -0.9636, -0.25), (0.09768, -0.9917, -0.08333), (-1.811e-16, -0.986, -0.1667), (0.4698, -0.8789, -0.08333), (0.3773, -0.911, -0.1667), (0.4564, -0.8539, -0.25), (0.5478, -0.8198, -0.1667), (0.6972, -0.6972, -0.1667), (0.8198, -0.5478, -0.1667), (0.8539, -0.4564, -0.25), (0.9671, -0.1924, -0.1667), (0.9917, -0.09768, -0.08333), (0.9266, 0.2811, -0.25), (0.8539, 0.4564, -0.25), (0.8198, 0.5478, -0.1667), (0.7485, 0.6142, -0.25), (0.5478, 0.8198, -0.1667), (0.6142, 0.7485, -0.25), (6.038e-17, 0.986, -0.1667), (-0.0949, 0.9636, -0.25), (-0.1924, 0.9671, -0.1667), (-0.6142, 0.7485, -0.25), (-0.8198, 0.5478, -0.1667), (-0.7485, 0.6142, -0.25), (-0.8539, 0.4564, -0.25), (-0.871, 0.3608, -0.3333), (-0.9266, 0.2811, -0.25), (-0.9636, 0.0949, -0.25), (-0.9428, -2.517e-08, -0.3333), (-0.8539, -0.4564, -0.25), (-0.6972, -0.6972, -0.1667), (-0.7485, -0.6142, -0.25), (-0.6142, -0.7485, -0.25), (-0.5238, -0.7839, -0.3333), (-0.4564, -0.8539, -0.25), (-0.1839, -0.9247, -0.3333), (0.2811, -0.9266, -0.25), (0.3608, -0.871, -0.3333), (0.5238, -0.7839, -0.3333), (0.6142, -0.7485, -0.25), (0.6667, -0.6667, -0.3333), (0.7839, -0.5238, -0.3333), (0.9266, -0.2811, -0.25), (0.9636, -0.0949, -0.25), (0.9636, 0.0949, -0.25), (0.9047, 0.0891, -0.4167), (0.9247, 0.1839, -0.3333), (0.8699, 0.2639, -0.4167), (0.871, 0.3608, -0.3333), (0.7839, 0.5238, -0.3333), (0.7027, 0.5767, -0.4167), (0.6667, 0.6667, -0.3333), (0.5238, 0.7839, -0.3333), (0.2811, 0.9266, -0.25), (0.3608, 0.871, -0.3333), (0.1839, 0.9247, -0.3333), (5.773e-17, 0.9428, -0.3333), (-0.2811, 0.9266, -0.25), (-0.5238, 0.7839, -0.3333), (-0.6667, 0.6667, -0.3333), (-0.9247, 0.1839, -0.3333), (-0.9247, -0.1839, -0.3333), (-0.8699, -0.2639, -0.4167), (-0.7839, -0.5238, -0.3333), (-0.6667, -0.6667, -0.3333), (-0.5767, -0.7027, -0.4167), (-0.4285, -0.8017, -0.4167), (-0.3608, -0.871, -0.3333), (-0.2811, -0.9266, -0.25), (0.0949, -0.9636, -0.25), (-1.732e-16, -0.9428, -0.3333), (0.0891, -0.9047, -0.4167), (0.1839, -0.9247, -0.3333), (0.7485, -0.6142, -0.25), (0.871, -0.3608, -0.3333), (0.9247, -0.1839, -0.3333), (0.9428, -2.517e-08, -0.3333), (0.9047, -0.0891, -0.4167), (0.866, -3.775e-08, -0.5), (0.8494, 0.169, -0.5), (0.8017, 0.4285, -0.4167), (0.5767, 0.7027, -0.4167), (0.4285, 0.8017, -0.4167), (0.0891, 0.9047, -0.4167), (-0.1839, 0.9247, -0.3333), (-0.0891, 0.9047, -0.4167), (-0.169, 0.8494, -0.5), (-0.3608, 0.871, -0.3333), (-0.5767, 0.7027, -0.4167), (-0.6124, 0.6124, -0.5), (-0.7027, 0.5767, -0.4167), (-0.7839, 0.5238, -0.3333), (-0.8017, 0.4285, -0.4167), (-0.8001, 0.3314, -0.5), (-0.8699, 0.2639, -0.4167), (-0.9047, 0.0891, -0.4167), (-0.9047, -0.0891, -0.4167), (-0.871, -0.3608, -0.3333), (-0.8017, -0.4285, -0.4167), (-0.7201, -0.4811, -0.5), (-0.0891, -0.9047, -0.4167), (0.169, -0.8494, -0.5), (0.2639, -0.8699, -0.4167), (0.4285, -0.8017, -0.4167), (0.5767, -0.7027, -0.4167), (0.6124, -0.6124, -0.5), (0.7027, -0.5767, -0.4167), (0.7201, -0.4811, -0.5), (0.8017, -0.4285, -0.4167), (0.8001, -0.3314, -0.5), (0.8699, -0.2639, -0.4167), (0.8494, -0.169, -0.5), (0.8083, 0.07961, -0.5833), (0.7163, 0.3829, -0.5833), (0.7201, 0.4811, -0.5), (0.6279, 0.5153, -0.5833), (0.5153, 0.6279, -0.5833), (0.4811, 0.7201, -0.5), (0.2639, 0.8699, -0.4167), (0.3314, 0.8001, -0.5), (5.303e-17, 0.866, -0.5), (-0.2639, 0.8699, -0.4167), (-0.4285, 0.8017, -0.4167), (-0.3314, 0.8001, -0.5), (-0.3829, 0.7163, -0.5833), (-0.4811, 0.7201, -0.5), (-0.5153, 0.6279, -0.5833), (-0.8494, 0.169, -0.5), (-0.8083, 0.07961, -0.5833), (-0.8083, -0.07961, -0.5833), (-0.8001, -0.3314, -0.5), (-0.7027, -0.5767, -0.4167), (-0.5153, -0.6279, -0.5833), (-0.4811, -0.7201, -0.5), (-0.2639, -0.8699, -0.4167), (-0.3314, -0.8001, -0.5), (-0.169, -0.8494, -0.5), (-0.07961, -0.8083, -0.5833), (-1.591e-16, -0.866, -0.5), (0.2358, -0.7773, -0.5833), (0.3314, -0.8001, -0.5), (0.4811, -0.7201, -0.5), (0.6279, -0.5153, -0.5833), (0.7454, -5.033e-08, -0.6667), (0.7773, 0.2358, -0.5833), (0.8001, 0.3314, -0.5), (0.6886, 0.2852, -0.6667), (0.6124, 0.6124, -0.5), (0.4141, 0.6197, -0.6667), (0.3829, 0.7163, -0.5833), (0.169, 0.8494, -0.5), (4.564e-17, 0.7454, -0.6667), (-0.2358, 0.7773, -0.5833), (-0.527, 0.527, -0.6667), (-0.7201, 0.4811, -0.5), (-0.7163, 0.3829, -0.5833), (-0.6886, 0.2852, -0.6667), (-0.7773, 0.2358, -0.5833), (-0.866, -3.775e-08, -0.5), (-0.8494, -0.169, -0.5), (-0.7773, -0.2358, -0.5833), (-0.6124, -0.6124, -0.5), (-0.6279, -0.5153, -0.5833), (-0.527, -0.527, -0.6667), (-0.3829, -0.7163, -0.5833), (-1.369e-16, -0.7454, -0.6667), (0.07961, -0.8083, -0.5833), (0.3829, -0.7163, -0.5833), (0.5153, -0.6279, -0.5833), (0.7163, -0.3829, -0.5833), (0.7773, -0.2358, -0.5833), (0.8083, -0.07961, -0.5833), (0.6673, -5.623e-08, -0.7448), (0.731, 0.1454, -0.6667), (0.6197, 0.4141, -0.6667), (0.527, 0.527, -0.6667), (0.2358, 0.7773, -0.5833), (0.1454, 0.731, -0.6667), (0.07961, 0.8083, -0.5833), (-0.07961, 0.8083, -0.5833), (-0.1454, 0.731, -0.6667), (-0.2852, 0.6886, -0.6667), (-0.2895, 0.6012, -0.7448), (-0.4141, 0.6197, -0.6667), (-0.4161, 0.5217, -0.7448), (-0.6279, 0.5153, -0.5833), (-0.6197, 0.4141, -0.6667), (-0.7454, -5.033e-08, -0.6667), (-0.731, -0.1454, -0.6667), (-0.7163, -0.3829, -0.5833), (-0.6886, -0.2852, -0.6667), (-0.6197, -0.4141, -0.6667), (-0.5217, -0.4161, -0.7448), (-0.4161, -0.5217, -0.7448), (-0.4141, -0.6197, -0.6667), (-0.2358, -0.7773, -0.5833), (-1.226e-16, -0.6673, -0.7448), (0.1454, -0.731, -0.6667), (0.2852, -0.6886, -0.6667), (0.4141, -0.6197, -0.6667), (0.527, -0.527, -0.6667), (0.6197, -0.4141, -0.6667), (0.6012, -0.2895, -0.7448), (0.731, -0.1454, -0.6667), (0.6506, 0.1485, -0.7448), (0.5631, 0.1509, -0.8125), (0.6012, 0.2895, -0.7448), (0.5049, 0.2915, -0.8125), (0.5217, 0.4161, -0.7448), (0.4122, 0.4122, -0.8125), (0.4161, 0.5217, -0.7448), (0.2915, 0.5049, -0.8125), (0.2852, 0.6886, -0.6667), (0.1485, 0.6506, -0.7448), (4.086e-17, 0.6673, -0.7448), (3.57e-17, 0.583, -0.8125), (-0.731, 0.1454, -0.6667), (-0.6673, -5.623e-08, -0.7448), (-0.583, -6.134e-08, -0.8125), (-0.6506, -0.1485, -0.7448), (-0.6012, -0.2895, -0.7448), (-0.5049, -0.2915, -0.8125), (-0.2915, -0.5049, -0.8125), (-0.2852, -0.6886, -0.6667), (-0.2895, -0.6012, -0.7448), (-0.1485, -0.6506, -0.7448), (-0.1454, -0.731, -0.6667), (-1.071e-16, -0.583, -0.8125), (0.1485, -0.6506, -0.7448), (0.1509, -0.5631, -0.8125), (0.4161, -0.5217, -0.7448), (0.5217, -0.4161, -0.7448), (0.6886, -0.2852, -0.6667), (0.6506, -0.1485, -0.7448), (0.583, -6.134e-08, -0.8125), (0.2895, 0.6012, -0.7448), (0.1509, 0.5631, -0.8125), (-0.1485, 0.6506, -0.7448), (-0.5217, 0.4161, -0.7448), (-0.4122, 0.4122, -0.8125), (-0.6012, 0.2895, -0.7448), (-0.4693, 0.1525, -0.8698), (-0.6506, 0.1485, -0.7448), (-0.4934, -6.567e-08, -0.8698), (-0.5631, -0.1509, -0.8125), (-0.4122, -0.4122, -0.8125), (-0.1525, -0.4693, -0.8698), (-0.1509, -0.5631, -0.8125), (-9.064e-17, -0.4934, -0.8698), (0.2895, -0.6012, -0.7448), (0.2915, -0.5049, -0.8125), (0.5049, -0.2915, -0.8125), (0.4934, -6.567e-08, -0.8698), (0.4693, 0.1525, -0.8698), (0.29, 0.3992, -0.8698), (0.1525, 0.4693, -0.8698), (3.021e-17, 0.4934, -0.8698), (-0.1509, 0.5631, -0.8125), (2.447e-17, 0.3997, -0.9167), (-0.1525, 0.4693, -0.8698), (-0.2915, 0.5049, -0.8125), (-0.2826, 0.2826, -0.9167), (-0.5049, 0.2915, -0.8125), (-0.5631, 0.1509, -0.8125), (-0.3997, -6.921e-08, -0.9167), (-0.3992, -0.29, -0.8698), (-0.29, -0.3992, -0.8698), (0.29, -0.3992, -0.8698), (0.4122, -0.4122, -0.8125), (0.3992, -0.29, -0.8698), (0.3692, -0.1529, -0.9167), (0.5631, -0.1509, -0.8125), (0.4693, -0.1525, -0.8698), (0.3997, -6.921e-08, -0.9167), (0.3992, 0.29, -0.8698), (0.3692, 0.1529, -0.9167), (0.2826, 0.2826, -0.9167), (0.1529, 0.3692, -0.9167), (-0.29, 0.3992, -0.8698), (-0.3992, 0.29, -0.8698), (-0.262, 0.1513, -0.9531), (-0.4693, -0.1525, -0.8698), (-0.3026, -7.196e-08, -0.9531), (-0.2826, -0.2826, -0.9167), (-0.1529, -0.3692, -0.9167), (0.1525, -0.4693, -0.8698), (-7.341e-17, -0.3997, -0.9167), (0.1529, -0.3692, -0.9167), (0.262, -0.1513, -0.9531), (0.3026, -7.196e-08, -0.9531), (0.2031, -7.393e-08, -0.9792), (0.262, 0.1513, -0.9531), (0.1513, 0.262, -0.9531), (-0.1529, 0.3692, -0.9167), (1.853e-17, 0.3026, -0.9531), (1.243e-17, 0.2031, -0.9792), (-0.3692, 0.1529, -0.9167), (-0.2031, -7.393e-08, -0.9792), (-0.3692, -0.1529, -0.9167), (-0.262, -0.1513, -0.9531), (-0.1436, -0.1436, -0.9792), (-5.558e-17, -0.3026, -0.9531), (0.2826, -0.2826, -0.9167), (0.1513, -0.262, -0.9531), (0.1019, -7.51e-08, -0.9948), (0.1436, 0.1436, -0.9792), (-0.1513, 0.262, -0.9531), (-0.1436, 0.1436, -0.9792), (-0.1513, -0.262, -0.9531), (-3.73e-17, -0.2031, -0.9792), (-1.872e-17, -0.1019, -0.9948), (6.241e-18, 0.1019, -0.9948), (0.0, -7.55e-08, -1.0), (-0.1019, -7.51e-08, -0.9948), (0.1436, -0.1436, -0.9792)], [], [(2, 0, 13, 1), (2, 1, 6, 7), (2, 7, 9, 3), (2, 3, 4, 0), (0, 24, 27, 13), (1, 13, 14, 5), (1, 5, 32, 6), (7, 6, 17, 18), (7, 18, 8, 9), (3, 9, 21, 10), (3, 10, 23, 4), (0, 4, 11, 24), (24, 12, 42, 27), (13, 27, 28, 14), (5, 14, 15, 16), (5, 16, 31, 32), (6, 32, 33, 17), (18, 17, 34, 19), (18, 19, 20, 8), (9, 8, 36, 21), (10, 21, 38, 22), (10, 22, 39, 23), (4, 23, 59, 11), (24, 11, 25, 12), (12, 26, 64, 42), (27, 42, 43, 28), (14, 28, 29, 15), (16, 15, 30, 45), (16, 45, 46, 31), (32, 31, 73, 33), (17, 33, 75, 34), (19, 34, 35, 48), (19, 48, 50, 20), (8, 20, 52, 36), (21, 36, 37, 38), (22, 38, 54, 53), (22, 53, 57, 39), (23, 39, 40, 59), (11, 59, 41, 25), (12, 25, 62, 26), (26, 63, 91, 64), (42, 64, 66, 43), (28, 43, 94, 29), (15, 29, 69, 30), (45, 30, 44, 70), (45, 70, 99, 46), (31, 46, 101, 73), (33, 73, 47, 75), (34, 75, 77, 35), (48, 35, 79, 49), (48, 49, 81, 50), (20, 50, 51, 52), (36, 52, 83, 37), (38, 37, 84, 54), (53, 54, 55, 56), (53, 56, 87, 57), (39, 57, 58, 40), (59, 40, 60, 41), (25, 41, 61, 62), (26, 62, 89, 63), (63, 90, 92, 91), (64, 91, 65, 66), (43, 66, 67, 94), (29, 94, 68, 69), (30, 69, 117, 44), (70, 44, 71, 72), (70, 72, 98, 99), (46, 99, 119, 101), (73, 101, 74, 47), (75, 47, 76, 77), (35, 77, 78, 79), (49, 79, 103, 80), (49, 80, 105, 81), (50, 81, 128, 51), (52, 51, 82, 83), (37, 83, 108, 84), (54, 84, 85, 55), (56, 55, 86, 109), (56, 109, 135, 87), (57, 87, 88, 58), (40, 58, 110, 60), (41, 60, 111, 61), (62, 61, 141, 89), (63, 89, 112, 90), (90, 113, 147, 92), (91, 92, 93, 65), (66, 65, 114, 67), (94, 67, 95, 68), (69, 68, 116, 117), (44, 117, 150, 71), (72, 71, 118, 96), (72, 96, 97, 98), (99, 98, 100, 119), (101, 119, 120, 74), (47, 74, 157, 76), (77, 76, 122, 78), (79, 78, 102, 103), (80, 103, 124, 104), (80, 104, 125, 105), (81, 105, 127, 128), (51, 128, 106, 82), (83, 82, 107, 108), (84, 108, 130, 85), (55, 85, 131, 86), (109, 86, 132, 133), (109, 133, 136, 135), (87, 135, 172, 88), (58, 88, 138, 110), (60, 110, 139, 111), (61, 111, 176, 141), (89, 141, 177, 112), (90, 112, 142, 113), (113, 144, 146, 147), (92, 147, 148, 93), (65, 93, 180, 114), (67, 114, 149, 95), (68, 95, 115, 116), (117, 116, 186, 150), (71, 150, 188, 118), (96, 118, 153, 152), (96, 152, 154, 97), (98, 97, 155, 100), (119, 100, 193, 120), (74, 120, 121, 157), (76, 157, 195, 122), (78, 122, 160, 102), (103, 102, 123, 124), (104, 124, 161, 162), (104, 162, 164, 125), (105, 125, 126, 127), (128, 127, 129, 106), (82, 106, 201, 107), (108, 107, 165, 130), (85, 130, 166, 131), (86, 131, 168, 132), (133, 132, 205, 134), (133, 134, 170, 136), (135, 136, 137, 172), (88, 172, 173, 138), (110, 138, 174, 139), (111, 139, 140, 176), (141, 176, 178, 177), (112, 177, 179, 142), (113, 142, 143, 144), (144, 143, 145, 146), (147, 146, 213, 148), (93, 148, 181, 180), (114, 180, 182, 149), (95, 149, 184, 115), (116, 115, 187, 186), (150, 186, 151, 188), (118, 188, 190, 153), (152, 153, 218, 154), (97, 154, 219, 155), (100, 155, 194, 193), (120, 193, 156, 121), (157, 121, 158, 195), (122, 195, 159, 160), (102, 160, 197, 123), (124, 123, 198, 161), (162, 161, 163, 164), (125, 164, 222, 126), (127, 126, 200, 129), (106, 129, 225, 201), (107, 201, 226, 165), (130, 165, 202, 166), (131, 166, 167, 168), (132, 168, 169, 205), (134, 205, 206, 170), (136, 170, 171, 137), (172, 137, 229, 173), (138, 173, 208, 174), (139, 174, 175, 140), (176, 140, 234, 178), (177, 178, 210, 179), (142, 179, 211, 143), (146, 145, 236, 213), (148, 213, 238, 181), (180, 181, 214, 182), (149, 182, 183, 184), (115, 184, 185, 187), (186, 187, 216, 151), (188, 151, 189, 190), (153, 190, 191, 218), (154, 218, 244, 219), (155, 219, 192, 194), (193, 194, 248, 156), (121, 156, 250, 158), (195, 158, 196, 159), (160, 159, 252, 197), (123, 197, 254, 198), (161, 198, 221, 163), (164, 163, 223, 222), (126, 222, 199, 200), (129, 200, 224, 225), (201, 225, 261, 226), (165, 226, 227, 202), (166, 202, 203, 167), (168, 167, 204, 169), (205, 169, 266, 206), (170, 206, 207, 171), (137, 171, 267, 229), (173, 229, 231, 208), (174, 208, 232, 175), (140, 175, 233, 234), (178, 234, 209, 210), (179, 210, 235, 211), (143, 211, 212, 145), (145, 212, 237, 236), (213, 236, 239, 238), (181, 238, 240, 214), (182, 214, 215, 183), (184, 183, 241, 185), (187, 185, 242, 216), (151, 216, 217, 189), (190, 189, 243, 191), (218, 191, 245, 244), (219, 244, 247, 192), (194, 192, 249, 248), (156, 248, 220, 250), (158, 250, 282, 196), (159, 196, 251, 252), (197, 252, 286, 254), (198, 254, 255, 221), (163, 221, 256, 223), (222, 223, 258, 199), (200, 199, 259, 224), (225, 224, 260, 261), (226, 261, 263, 227), (202, 227, 295, 203), (167, 203, 264, 204), (169, 204, 265, 266), (206, 266, 228, 207), (171, 207, 300, 267), (229, 267, 230, 231), (208, 231, 268, 232), (175, 232, 270, 233), (234, 233, 305, 209), (210, 209, 271, 235), (211, 235, 309, 212), (236, 237, 273, 239), (238, 239, 274, 240), (214, 240, 312, 215), (183, 215, 275, 241), (185, 241, 276, 242), (216, 242, 313, 217), (189, 217, 278, 243), (191, 243, 315, 245), (244, 245, 246, 247), (192, 247, 279, 249), (248, 249, 281, 220), (250, 220, 283, 282), (196, 282, 284, 251), (252, 251, 253, 286), (254, 286, 288, 255), (221, 255, 289, 256), (223, 256, 257, 258), (199, 258, 292, 259), (224, 259, 293, 260), (261, 260, 262, 263), (227, 263, 294, 295), (203, 295, 297, 264), (204, 264, 328, 265), (266, 265, 299, 228), (207, 228, 301, 300), (267, 300, 331, 230), (231, 230, 302, 268), (232, 268, 269, 270), (233, 270, 306, 305), (209, 305, 307, 271), (235, 271, 308, 309), (212, 309, 272, 237), (237, 272, 336, 273), (239, 273, 337, 274), (240, 274, 338, 312), (215, 312, 339, 275), (241, 275, 342, 276), (242, 276, 344, 313), (217, 313, 277, 278), (243, 278, 316, 315), (245, 315, 349, 246), (247, 246, 318, 279), (249, 279, 280, 281), (220, 281, 321, 283), (282, 283, 323, 284), (251, 284, 285, 253), (286, 253, 287, 288), (255, 288, 325, 289), (256, 289, 290, 257), (258, 257, 291, 292), (259, 292, 356, 293), (260, 293, 358, 262), (263, 262, 361, 294), (295, 294, 296, 297), (264, 297, 329, 328), (265, 328, 298, 299), (228, 299, 365, 301), (300, 301, 332, 331), (230, 331, 333, 302), (268, 302, 303, 269), (270, 269, 304, 306), (305, 306, 334, 307), (271, 307, 368, 308), (309, 308, 310, 272), (273, 336, 370, 337), (274, 337, 311, 338), (312, 338, 340, 339), (275, 339, 341, 342), (276, 342, 345, 344), (313, 344, 314, 277), (278, 277, 348, 316), (315, 316, 317, 349), (246, 349, 350, 318), (279, 318, 319, 280), (281, 280, 320, 321), (283, 321, 322, 323), (284, 323, 351, 285), (253, 285, 352, 287), (288, 287, 324, 325), (289, 325, 353, 290), (257, 290, 354, 291), (292, 291, 383, 356), (293, 356, 359, 358), (262, 358, 360, 361), (294, 361, 326, 296), (297, 296, 327, 329), (328, 329, 390, 298), (299, 298, 364, 365), (301, 365, 330, 332), (331, 332, 391, 333), (302, 333, 393, 303), (269, 303, 366, 304), (306, 304, 367, 334), (307, 334, 399, 368), (308, 368, 335, 310), (272, 310, 369, 336), (336, 369, 402, 370), (337, 370, 371, 311), (338, 311, 405, 340), (339, 340, 406, 341), (342, 341, 343, 345), (344, 345, 346, 314), (277, 314, 347, 348), (316, 348, 410, 317), (349, 317, 373, 350), (318, 350, 374, 319), (280, 319, 375, 320), (321, 320, 377, 322), (323, 322, 378, 351), (285, 351, 379, 352), (287, 352, 381, 324), (325, 324, 382, 353), (290, 353, 417, 354), (291, 354, 355, 383), (356, 383, 357, 359), (358, 359, 385, 360), (361, 360, 387, 326), (296, 326, 388, 327), (329, 327, 362, 390), (298, 390, 363, 364), (365, 364, 426, 330), (332, 330, 392, 391), (333, 391, 394, 393), (303, 393, 395, 366), (304, 366, 397, 367), (334, 367, 398, 399), (368, 399, 400, 335), (310, 335, 401, 369), (370, 402, 433, 371), (311, 371, 372, 405), (340, 405, 407, 406), (341, 406, 435, 343), (345, 343, 408, 346), (314, 346, 409, 347), (348, 347, 411, 410), (317, 410, 440, 373), (350, 373, 412, 374), (319, 374, 442, 375), (320, 375, 376, 377), (322, 377, 445, 378), (351, 378, 413, 379), (352, 379, 380, 381), (324, 381, 415, 382), (353, 382, 418, 417), (354, 417, 420, 355), (383, 355, 384, 357), (359, 357, 422, 385), (360, 385, 386, 387), (326, 387, 452, 388), (327, 388, 389, 362), (390, 362, 425, 363), (364, 363, 454, 426), (330, 426, 456, 392), (391, 392, 428, 394), (393, 394, 458, 395), (366, 395, 396, 397), (367, 397, 429, 398), (399, 398, 430, 400), (335, 400, 432, 401), (369, 401, 466, 402), (402, 466, 403, 433), (371, 433, 404, 372), (405, 372, 434, 407), (406, 407, 469, 435), (343, 435, 436, 408), (346, 408, 471, 409), (347, 409, 438, 411), (410, 411, 439, 440), (373, 440, 473, 412), (374, 412, 475, 442), (375, 442, 443, 376), (377, 376, 446, 445), (378, 445, 447, 413), (379, 413, 477, 380), (381, 380, 414, 415), (382, 415, 416, 418), (417, 418, 419, 420), (355, 420, 421, 384), (357, 384, 450, 422), (385, 422, 451, 386), (387, 386, 485, 452), (388, 452, 423, 389), (362, 389, 424, 425), (363, 425, 453, 454), (426, 454, 457, 456), (392, 456, 427, 428), (394, 428, 459, 458), (395, 458, 461, 396), (397, 396, 462, 429), (398, 429, 463, 430), (400, 430, 431, 432), (401, 432, 465, 466), (433, 403, 499, 404), (372, 404, 467, 434), (407, 434, 468, 469), (435, 469, 470, 436), (408, 436, 472, 471), (409, 471, 437, 438), (411, 438, 508, 439), (440, 439, 441, 473), (412, 473, 474, 475), (442, 475, 512, 443), (376, 443, 444, 446), (445, 446, 476, 447), (413, 447, 478, 477), (380, 477, 479, 414), (415, 414, 481, 416), (418, 416, 482, 419), (420, 419, 448, 421), (384, 421, 449, 450), (422, 450, 484, 451), (386, 451, 486, 485), (452, 485, 487, 423), (389, 423, 489, 424), (425, 424, 523, 453), (454, 453, 455, 457), (456, 457, 524, 427), (428, 427, 491, 459), (458, 459, 460, 461), (396, 461, 494, 462), (429, 462, 528, 463), (430, 463, 464, 431), (432, 431, 497, 465), (466, 465, 498, 403), (403, 498, 531, 499), (404, 499, 501, 467), (434, 467, 503, 468), (469, 468, 504, 470), (436, 470, 506, 472), (471, 472, 507, 437), (438, 437, 509, 508), (439, 508, 510, 441), (473, 441, 511, 474), (475, 474, 539, 512), (443, 512, 542, 444), (446, 444, 513, 476), (447, 476, 514, 478), (477, 478, 546, 479), (414, 479, 480, 481), (416, 481, 515, 482), (419, 482, 483, 448), (421, 448, 516, 449), (450, 449, 552, 484), (451, 484, 518, 486), (485, 486, 519, 487), (423, 487, 488, 489), (424, 489, 522, 523), (453, 523, 490, 455), (457, 455, 525, 524), (427, 524, 527, 491), (459, 491, 492, 460), (461, 460, 493, 494), (462, 494, 495, 528), (463, 528, 496, 464), (431, 464, 529, 497), (465, 497, 530, 498), (499, 531, 500, 501), (467, 501, 502, 503), (468, 503, 535, 504), (470, 504, 505, 506), (472, 506, 536, 507), (437, 507, 537, 509), (508, 509, 573, 510), (441, 510, 538, 511), (474, 511, 540, 539), (512, 539, 576, 542), (444, 542, 577, 513), (476, 513, 543, 514), (478, 514, 545, 546), (479, 546, 547, 480), (481, 480, 549, 515), (482, 515, 550, 483), (448, 483, 551, 516), (449, 516, 517, 552), (484, 552, 553, 518), (486, 518, 586, 519), (487, 519, 520, 488), (489, 488, 521, 522), (523, 522, 589, 490), (455, 490, 555, 525), (524, 525, 526, 527), (491, 527, 557, 492), (460, 492, 558, 493), (494, 493, 559, 495), (528, 495, 561, 496), (464, 496, 563, 529), (497, 529, 565, 530), (498, 530, 532, 531), (531, 532, 533, 500), (501, 500, 534, 502), (503, 502, 600, 535), (504, 535, 569, 505), (506, 505, 602, 536), (507, 536, 572, 537), (509, 537, 574, 573), (510, 573, 605, 538), (511, 538, 575, 540), (539, 540, 541, 576), (542, 576, 578, 577), (513, 577, 580, 543), (514, 543, 544, 545), (546, 545, 609, 547), (480, 547, 548, 549), (515, 549, 582, 550), (483, 550, 613, 551), (516, 551, 614, 517), (552, 517, 585, 553), (518, 553, 554, 586), (519, 586, 616, 520), (488, 520, 588, 521), (522, 521, 590, 589), (490, 589, 591, 555), (525, 555, 593, 526), (527, 526, 556, 557), (492, 557, 595, 558), (493, 558, 596, 559), (495, 559, 560, 561), (496, 561, 562, 563), (529, 563, 564, 565), (530, 565, 566, 532), (500, 533, 567, 534), (502, 534, 599, 600), (535, 600, 568, 569), (505, 569, 570, 602), (536, 602, 571, 572), (537, 572, 604, 574), (573, 574, 631, 605), (538, 605, 633, 575), (540, 575, 634, 541), (576, 541, 607, 578), (577, 578, 579, 580), (543, 580, 581, 544), (545, 544, 640, 609), (547, 609, 610, 548), (549, 548, 612, 582), (550, 582, 583, 613), (551, 613, 584, 614), (517, 614, 615, 585), (553, 585, 644, 554), (586, 554, 617, 616), (520, 616, 587, 588), (521, 588, 619, 590), (589, 590, 650, 591), (555, 591, 592, 593), (526, 593, 621, 556), (557, 556, 594, 595), (558, 595, 622, 596), (559, 596, 623, 560), (561, 560, 597, 562), (563, 562, 624, 564), (565, 564, 625, 566), (532, 566, 626, 533), (533, 626, 598, 567), (534, 567, 628, 599), (600, 599, 601, 568), (569, 568, 629, 570), (602, 570, 630, 571), (572, 571, 603, 604), (574, 604, 667, 631), (605, 631, 632, 633), (575, 633, 606, 634), (541, 634, 635, 607), (578, 607, 636, 579), (580, 579, 638, 581), (544, 581, 608, 640), (609, 640, 641, 610), (548, 610, 611, 612), (582, 612, 671, 583), (613, 583, 642, 584), (614, 584, 643, 615), (585, 615, 645, 644), (554, 644, 646, 617), (616, 617, 618, 587), (588, 587, 649, 619), (590, 619, 678, 650), (591, 650, 681, 592), (593, 592, 620, 621), (556, 621, 652, 594), (595, 594, 653, 622), (596, 622, 654, 623), (560, 623, 655, 597), (562, 597, 656, 624), (564, 624, 687, 625), (566, 625, 658, 626), (567, 598, 627, 628), (599, 628, 659, 601), (568, 601, 661, 629), (570, 629, 663, 630), (571, 630, 665, 603), (604, 603, 690, 667), (631, 667, 668, 632), (633, 632, 669, 606), (634, 606, 669, 635), (607, 635, 692, 636), (579, 636, 637, 638), (581, 638, 639, 608), (640, 608, 693, 641), (610, 641, 695, 611), (612, 611, 697, 671), (583, 671, 672, 642), (584, 642, 672, 643), (615, 643, 674, 645), (644, 645, 675, 646), (617, 646, 647, 618), (587, 618, 648, 649), (619, 649, 679, 678), (650, 678, 680, 681), (592, 681, 651, 620), (621, 620, 651, 652), (594, 652, 683, 653), (622, 653, 704, 654), (623, 654, 685, 655), (597, 655, 686, 656), (624, 656, 657, 687), (625, 687, 688, 658), (626, 658, 627, 598), (628, 627, 689, 659), (601, 659, 660, 661), (629, 661, 662, 663), (630, 663, 664, 665), (603, 665, 666, 690), (667, 690, 691, 668), (632, 668, 670, 669), (635, 669, 670, 692), (636, 692, 712, 637), (638, 637, 715, 639), (608, 639, 694, 693), (641, 693, 717, 695), (611, 695, 718, 697), (671, 697, 673, 672), (643, 672, 673, 674), (645, 674, 699, 675), (646, 675, 676, 647), (618, 647, 700, 648), (649, 648, 677, 679), (678, 679, 702, 680), (681, 680, 682, 651), (652, 651, 682, 683), (653, 683, 684, 704), (654, 704, 705, 685), (655, 685, 723, 686), (656, 686, 706, 657), (687, 657, 726, 688), (658, 688, 689, 627), (659, 689, 707, 660), (661, 660, 708, 662), (663, 662, 729, 664), (665, 664, 709, 666), (690, 666, 710, 691), (668, 691, 711, 670), (692, 670, 711, 712), (637, 712, 714, 715), (639, 715, 733, 694), (693, 694, 734, 717), (695, 717, 696, 718), (697, 718, 698, 673), (674, 673, 698, 699), (675, 699, 736, 676), (647, 676, 720, 700), (648, 700, 721, 677), (679, 677, 701, 702), (680, 702, 703, 682), (683, 682, 703, 684), (704, 684, 740, 705), (685, 705, 722, 723), (686, 723, 724, 706), (657, 706, 727, 726), (688, 726, 707, 689), (660, 707, 728, 708), (662, 708, 730, 729), (664, 729, 731, 709), (666, 709, 732, 710), (691, 710, 713, 711), (712, 711, 713, 714), (715, 714, 748, 733), (694, 733, 716, 734), (717, 734, 751, 696), (718, 696, 719, 698), (699, 698, 719, 736), (676, 736, 753, 720), (700, 720, 738, 721), (677, 721, 739, 701), (702, 701, 741, 703), (684, 703, 741, 740), (705, 740, 742, 722), (723, 722, 757, 724), (706, 724, 725, 727), (726, 727, 728, 707), (708, 728, 744, 730), (729, 730, 746, 731), (709, 731, 747, 732), (710, 732, 749, 713), (714, 713, 749, 748), (733, 748, 761, 716), (734, 716, 735, 751), (696, 751, 737, 719), (736, 719, 737, 753), (720, 753, 754, 738), (721, 738, 763, 739), (701, 739, 756, 741), (740, 741, 756, 742), (722, 742, 758, 757), (724, 757, 743, 725), (727, 725, 744, 728), (730, 744, 745, 746), (731, 746, 760, 747), (732, 747, 750, 749), (748, 749, 750, 761), (716, 761, 762, 735), (751, 735, 752, 737), (753, 737, 752, 754), (738, 754, 755, 763), (739, 763, 764, 756), (742, 756, 764, 758), (757, 758, 769, 743), (725, 743, 745, 744), (746, 745, 759, 760), (747, 760, 766, 750), (761, 750, 766, 762), (735, 762, 768, 752), (754, 752, 768, 755), (763, 755, 765, 764), (758, 764, 765, 769), (743, 769, 759, 745), (760, 759, 767, 766), (762, 766, 767, 768), (755, 768, 767, 765), (769, 765, 767, 759)])
me_healpix_sphere_nside8.update()

# ---- objects
ob_healpix_sphere_nside8 = bpy.data.objects.new('healpix_sphere_nside8', me_healpix_sphere_nside8)

# ---- transforms, parenting, visibility, modifiers, constraints
ob_healpix_sphere_nside8.location = (0.0, 0.0, 0.0)
_m = ob_healpix_sphere_nside8.modifiers.new('GeometryNodes', 'NODES')
_m.node_group = ng_mollweideprojection_001

# ---- collection membership
col_collection.objects.link(ob_healpix_sphere_nside8)

# ---- scene / render settings (as saved in the file)
scene.frame_start = 1; scene.frame_end = 250; scene.frame_set(1)
scene.render.engine = 'BLENDER_EEVEE_NEXT'
scene.cycles.sampling_pattern = 'TABULATED_SOBOL'
bpy.context.view_layer.update()

# ---- added for rendering (the .blend has no active camera and no usable light): camera, sun
cam_auto = bpy.data.cameras.new('AutoCamera')
cam_auto.lens = 50.0
cam_auto.sensor_width = 36.0
cam_auto.clip_end = 1000.0
ob_auto_camera = bpy.data.objects.new('AutoCamera', cam_auto)
scene.collection.objects.link(ob_auto_camera)
ob_auto_camera.location = (5.85148, -7.02178, 4.68119)
ob_auto_camera.rotation_euler = (1.09748, -7.21219e-08, 0.694738)
scene.camera = ob_auto_camera
light_auto_sun = bpy.data.lights.new('AutoSun', 'SUN')
light_auto_sun.energy = 3.0
light_auto_sun.angle = 0.0523599
ob_auto_sun = bpy.data.objects.new('AutoSun', light_auto_sun)
scene.collection.objects.link(ob_auto_sun)
ob_auto_sun.rotation_euler = (0.872665, 0.174533, 0.523599)
bpy.context.view_layer.update()
